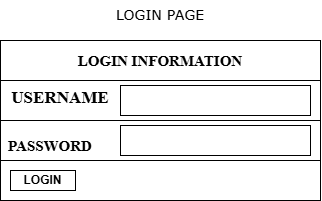

The diagram above was exported from draw.io. Its source (the exported page's mxGraphModel, read from the mxfile embedded in the PNG):
<mxGraphModel dx="767" dy="451" grid="0" gridSize="10" guides="1" tooltips="1" connect="1" arrows="1" fold="1" page="1" pageScale="1" pageWidth="827" pageHeight="1169" math="0" shadow="0">
  <root>
    <mxCell id="0" />
    <mxCell id="1" parent="0" />
    <mxCell id="lzXis8LPO5F_9tXJhp7p-1" parent="1" style="text;html=1;whiteSpace=wrap;strokeColor=none;fillColor=none;align=center;verticalAlign=middle;rounded=0;" value="&lt;font face=&quot;Verdana&quot; style=&quot;font-size: 14px;&quot;&gt;LOGIN PAGE&lt;/font&gt;" vertex="1">
      <mxGeometry height="30" width="120" x="340" y="40" as="geometry" />
    </mxCell>
    <mxCell id="lzXis8LPO5F_9tXJhp7p-2" parent="1" style="rounded=0;whiteSpace=wrap;html=1;" value="" vertex="1">
      <mxGeometry height="160" width="320" x="240" y="80" as="geometry" />
    </mxCell>
    <mxCell id="lzXis8LPO5F_9tXJhp7p-3" parent="1" style="rounded=0;whiteSpace=wrap;html=1;" value="" vertex="1">
      <mxGeometry height="40" width="320" x="240" y="80" as="geometry" />
    </mxCell>
    <mxCell id="lzXis8LPO5F_9tXJhp7p-4" parent="1" style="rounded=0;whiteSpace=wrap;html=1;" value="" vertex="1">
      <mxGeometry height="40" width="320" x="240" y="120" as="geometry" />
    </mxCell>
    <mxCell id="lzXis8LPO5F_9tXJhp7p-5" parent="1" style="rounded=0;whiteSpace=wrap;html=1;" value="" vertex="1">
      <mxGeometry height="40" width="320" x="240" y="160" as="geometry" />
    </mxCell>
    <mxCell id="lzXis8LPO5F_9tXJhp7p-6" parent="1" style="text;html=1;whiteSpace=wrap;strokeColor=none;fillColor=none;align=center;verticalAlign=middle;rounded=0;" value="&lt;b&gt;&lt;font face=&quot;Times New Roman&quot; style=&quot;font-size: 15px;&quot;&gt;LOGIN INFORMATION&lt;/font&gt;&lt;/b&gt;" vertex="1">
      <mxGeometry height="30" width="170" x="315" y="85" as="geometry" />
    </mxCell>
    <mxCell id="lzXis8LPO5F_9tXJhp7p-7" parent="1" style="text;html=1;whiteSpace=wrap;strokeColor=none;fillColor=none;align=center;verticalAlign=middle;rounded=0;" value="&lt;b&gt;&lt;font face=&quot;Times New Roman&quot; style=&quot;font-size: 17px;&quot;&gt;USERNAME&lt;/font&gt;&lt;/b&gt;" vertex="1">
      <mxGeometry height="30" width="120" x="240" y="123" as="geometry" />
    </mxCell>
    <mxCell id="lzXis8LPO5F_9tXJhp7p-8" parent="1" style="rounded=0;whiteSpace=wrap;html=1;" value="" vertex="1">
      <mxGeometry height="30" width="190" x="360" y="125" as="geometry" />
    </mxCell>
    <mxCell id="lzXis8LPO5F_9tXJhp7p-9" parent="1" style="text;html=1;whiteSpace=wrap;strokeColor=none;fillColor=none;align=center;verticalAlign=middle;rounded=0;" value="&lt;b&gt;&lt;font face=&quot;Times New Roman&quot; style=&quot;font-size: 15px;&quot;&gt;PASSWORD&lt;/font&gt;&lt;/b&gt;" vertex="1">
      <mxGeometry height="30" width="80" x="250" y="170" as="geometry" />
    </mxCell>
    <mxCell id="lzXis8LPO5F_9tXJhp7p-10" parent="1" style="rounded=0;whiteSpace=wrap;html=1;" value="" vertex="1">
      <mxGeometry height="30" width="190" x="360" y="165" as="geometry" />
    </mxCell>
    <mxCell id="lzXis8LPO5F_9tXJhp7p-11" parent="1" style="rounded=0;whiteSpace=wrap;html=1;" value="&lt;b&gt;LOGIN&lt;/b&gt;" vertex="1">
      <mxGeometry height="20" width="65" x="250" y="210" as="geometry" />
    </mxCell>
  </root>
</mxGraphModel>